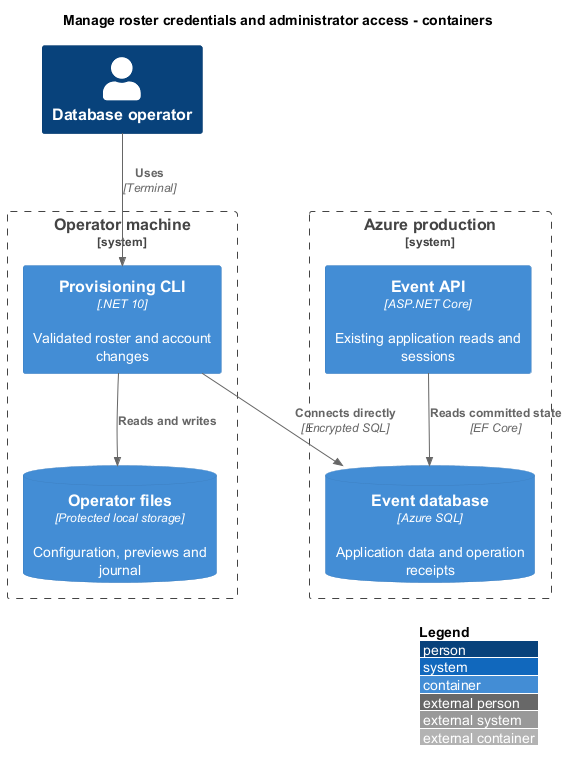

The diagram above was rendered by PlantUML. Its source (embedded in the PNG):
@startuml
title Manage roster credentials and administrator access - containers
!include <C4/C4_Container>
LAYOUT_WITH_LEGEND()
Person(op, "Database operator")
System_Boundary(local, "Operator machine") {
Container(cli, "Provisioning CLI", ".NET 10", "Validated roster and account changes")
ContainerDb(files, "Operator files", "Protected local storage", "Configuration, previews and journal")
}
System_Boundary(azure, "Azure production") {
ContainerDb(db, "Event database", "Azure SQL", "Application data and operation receipts")
Container(api, "Event API", "ASP.NET Core", "Existing application reads and sessions")
}
Rel(op, cli, "Uses", "Terminal")
Rel(cli, files, "Reads and writes")
Rel(cli, db, "Connects directly", "Encrypted SQL")
Rel(api, db, "Reads committed state", "EF Core")
@enduml